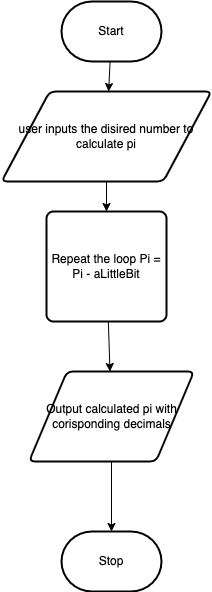

The diagram above was exported from draw.io. Its source (the exported page's mxGraphModel, read from the mxfile embedded in the PNG):
<mxGraphModel dx="1121" dy="751" grid="1" gridSize="10" guides="1" tooltips="1" connect="1" arrows="1" fold="1" page="1" pageScale="1" pageWidth="850" pageHeight="1100" math="0" shadow="0">
  <root>
    <mxCell id="0" />
    <mxCell id="1" parent="0" />
    <mxCell id="7" style="edgeStyle=none;html=1;" parent="1" source="2" target="3" edge="1">
      <mxGeometry relative="1" as="geometry" />
    </mxCell>
    <mxCell id="2" value="Start" style="strokeWidth=2;html=1;shape=mxgraph.flowchart.terminator;whiteSpace=wrap;" parent="1" vertex="1">
      <mxGeometry x="300" y="260" width="100" height="60" as="geometry" />
    </mxCell>
    <mxCell id="8" style="edgeStyle=none;html=1;" parent="1" source="3" target="4" edge="1">
      <mxGeometry relative="1" as="geometry" />
    </mxCell>
    <mxCell id="3" value="user inputs the disired number to calculate pi" style="shape=parallelogram;html=1;strokeWidth=2;perimeter=parallelogramPerimeter;whiteSpace=wrap;rounded=1;arcSize=12;size=0.23;" parent="1" vertex="1">
      <mxGeometry x="240" y="350" width="210" height="90" as="geometry" />
    </mxCell>
    <mxCell id="9" style="edgeStyle=none;html=1;" parent="1" source="4" target="5" edge="1">
      <mxGeometry relative="1" as="geometry" />
    </mxCell>
    <mxCell id="4" value="Repeat the loop Pi = Pi - aLittleBit" style="rounded=1;whiteSpace=wrap;html=1;absoluteArcSize=1;arcSize=14;strokeWidth=2;" parent="1" vertex="1">
      <mxGeometry x="285" y="470" width="120" height="110" as="geometry" />
    </mxCell>
    <mxCell id="10" style="edgeStyle=none;html=1;" parent="1" source="5" target="6" edge="1">
      <mxGeometry relative="1" as="geometry" />
    </mxCell>
    <mxCell id="5" value="Output calculated pi with corisponding decimals" style="shape=parallelogram;html=1;strokeWidth=2;perimeter=parallelogramPerimeter;whiteSpace=wrap;rounded=1;arcSize=12;size=0.23;" parent="1" vertex="1">
      <mxGeometry x="267.5" y="630" width="165" height="90" as="geometry" />
    </mxCell>
    <mxCell id="6" value="Stop" style="strokeWidth=2;html=1;shape=mxgraph.flowchart.terminator;whiteSpace=wrap;" parent="1" vertex="1">
      <mxGeometry x="300" y="790" width="100" height="60" as="geometry" />
    </mxCell>
  </root>
</mxGraphModel>